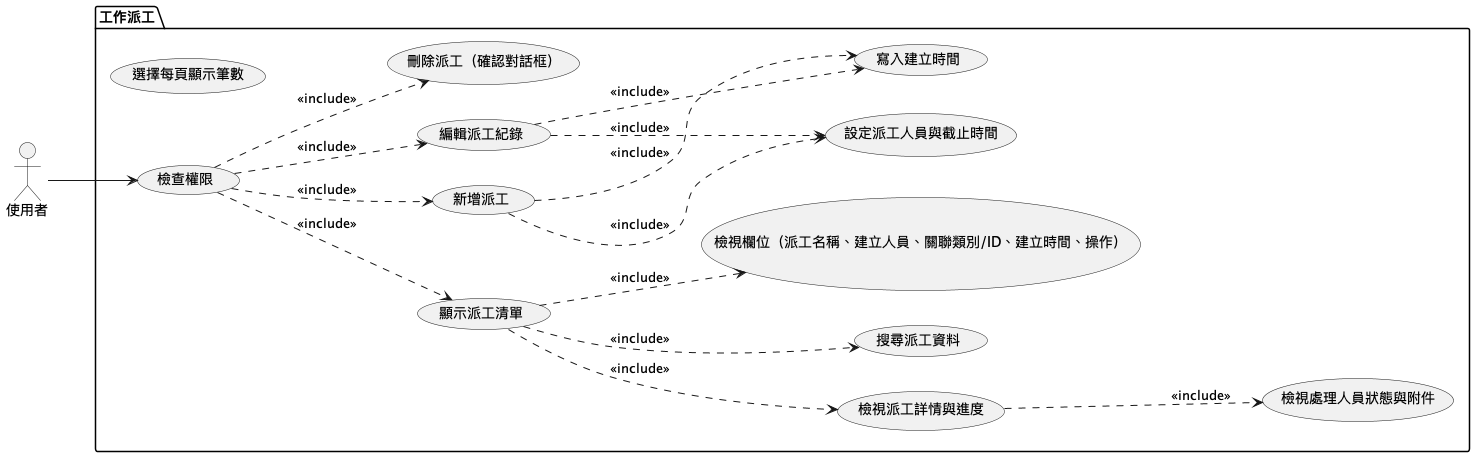

The diagram above was rendered by PlantUML. Its source (embedded in the PNG):
@startuml work_assignment_overview

left to right direction

actor 使用者

package "工作派工" {
    usecase "檢查權限" as UC01
    usecase "顯示派工清單" as UC02
    usecase "檢視欄位（派工名稱、建立人員、關聯類別/ID、建立時間、操作）" as UC03
    usecase "檢視派工詳情與進度" as UC04
    usecase "選擇每頁顯示筆數" as UC05
    usecase "搜尋派工資料" as UC06
    usecase "新增派工" as UC07
    usecase "編輯派工紀錄" as UC08
    usecase "刪除派工（確認對話框）" as UC09
    usecase "設定派工人員與截止時間" as UC10
    usecase "檢視處理人員狀態與附件" as UC11
    usecase "寫入建立時間" as UC12
}

使用者 --> UC01
UC01 .down.> UC02 : <<include>>
UC01 .down.> UC07 : <<include>>
UC01 .down.> UC08 : <<include>>
UC01 .down.> UC09 : <<include>>

UC02 .down.> UC03 : <<include>>
UC02 .down.> UC04 : <<include>>
UC02 .down.> UC06 : <<include>>
UC04 .down.> UC11 : <<include>>
UC07 .down.> UC10 : <<include>>
UC07 .down.> UC12 : <<include>>
UC08 .down.> UC10 : <<include>>
UC08 .down.> UC12 : <<include>>

@enduml